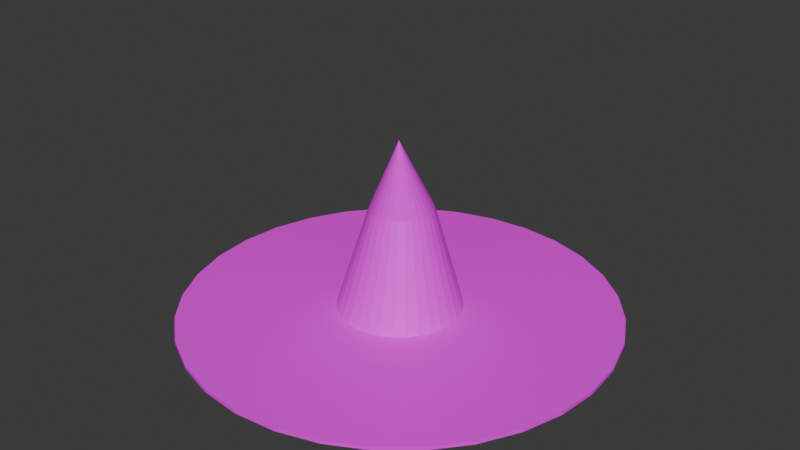 # Source: Hat.blend  (saved by Blender 4.3.32; exported with 4.5.12 LTS)
import bpy
from mathutils import Matrix  # noqa: F401  (used for matrix-valued properties, if any)

bpy.ops.wm.read_factory_settings(use_empty=True)
scene = bpy.context.scene
scene.name = 'Scene'

# ---- collections
col_collection = bpy.data.collections.new('Collection'); scene.collection.children.link(col_collection)

# ---- images (referenced by path relative to the original .blend; pixels are not part of the script)
import os
ASSET_DIR = os.environ.get("B2B_ASSET_DIR", "")  # directory of the original .blend (textures are referenced by path, not embedded)
HERE = os.path.dirname(os.path.abspath(__file__))  # packed textures are extracted next to this script under _unpacked/

def load_image(name, relpath, width, height, colorspace="sRGB"):
    """Load a texture the original file referenced (path relative to the .blend, or extracted next to this script)."""
    p = next((c for c in (os.path.join(HERE, relpath), os.path.join(ASSET_DIR, relpath)) if relpath and os.path.exists(c)), "")
    if p:
        img = bpy.data.images.load(p, check_existing=True)
        img.name = name
    else:  # same state as the original file: an image datablock whose file is absent (Cycles renders it pink)
        img = bpy.data.images.new(name, width, height)
        img.source = "FILE"
        img.filepath = "//" + (relpath or name)
    img.colorspace_settings.name = colorspace
    return img
img_untitled = load_image('Untitled', '', 1024, 1024, 'sRGB')

# ---- materials (node trees are filled in below, after node groups)
mat_material_001 = bpy.data.materials.new('Material.001')

# ---- material node trees
mat_material_001.use_nodes = True; mat_material_001.node_tree.nodes.clear()
_N = mat_material_001.node_tree.nodes; _L = mat_material_001.node_tree.links
n0 = _N.new('ShaderNodeBsdfPrincipled'); n0.name = 'Principled BSDF'; n0.location = (10, 300)
n1 = _N.new('ShaderNodeOutputMaterial'); n1.name = 'Material Output'; n1.location = (300, 300)
n2 = _N.new('ShaderNodeTexImage'); n2.name = 'Image Texture'; n2.location = (-295, 280)
n2.image = img_untitled
_L.new(n0.outputs[0], n1.inputs[0])
_L.new(n2.outputs[0], n0.inputs[0])
n1.is_active_output = True

# ---- world
world_world = bpy.data.worlds.new('World'); scene.world = world_world
world_world.use_nodes = True; world_world.node_tree.nodes.clear()
_N = world_world.node_tree.nodes; _L = world_world.node_tree.links
n0 = _N.new('ShaderNodeOutputWorld'); n0.name = 'World Output'; n0.location = (300, 300)
n1 = _N.new('ShaderNodeBackground'); n1.name = 'Background'; n1.location = (10, 300)
n1.inputs[0].default_value = (0.05088, 0.05088, 0.05088, 1.0)
_L.new(n1.outputs[0], n0.inputs[0])
n0.is_active_output = True
world_world.color = (0.05088, 0.05088, 0.05088)
world_world.sun_shadow_jitter_overblur = 0.0

# ---- meshes
me_cone = bpy.data.meshes.new('Cone')
me_cone.from_pydata([(0.0, 1.0, -1.0), (0.1951, 0.9808, -1.0), (0.3827, 0.9239, -1.0), (0.5556, 0.8315, -1.0), (0.7071, 0.7071, -1.0), (0.8315, 0.5556, -1.0), (0.9239, 0.3827, -1.0), (0.9808, 0.1951, -1.0), (1.0, 0.0, -1.0), (0.9808, -0.1951, -1.0), (0.9239, -0.3827, -1.0), (0.8315, -0.5556, -1.0), (0.7071, -0.7071, -1.0), (0.5556, -0.8315, -1.0), (0.3827, -0.9239, -1.0), (0.1951, -0.9808, -1.0), (0.0, -1.0, -1.0), (-0.1951, -0.9808, -1.0), (-0.3827, -0.9239, -1.0), (-0.5556, -0.8315, -1.0), (-0.7071, -0.7071, -1.0), (-0.8315, -0.5556, -1.0), (-0.9239, -0.3827, -1.0), (-0.9808, -0.1951, -1.0), (-1.0, 0.0, -1.0), (-0.9808, 0.1951, -1.0), (-0.9239, 0.3827, -1.0), (-0.8315, 0.5556, -1.0), (-0.7071, 0.7071, -1.0), (-0.5556, 0.8315, -1.0), (-0.3827, 0.9239, -1.0), (-0.1951, 0.9808, -1.0), (0.152, -0.2072, 0.7665), (1.413e-08, 3.513, -1.042), (0.6854, 3.446, -1.042), (1.344, 3.246, -1.042), (1.952, 2.921, -1.042), (2.484, 2.484, -1.042), (2.921, 1.952, -1.042), (3.246, 1.344, -1.042), (3.446, 0.6854, -1.042), (3.513, -3.46e-08, -1.042), (3.446, -0.6854, -1.042), (3.246, -1.344, -1.042), (2.921, -1.952, -1.042), (2.484, -2.484, -1.042), (1.952, -2.921, -1.042), (1.344, -3.246, -1.042), (0.6854, -3.446, -1.042), (1.413e-08, -3.513, -1.042), (-0.6854, -3.446, -1.042), (-1.344, -3.246, -1.042), (-1.952, -2.921, -1.042), (-2.484, -2.484, -1.042), (-2.921, -1.952, -1.042), (-3.246, -1.344, -1.042), (-3.446, -0.6854, -1.042), (-3.513, -3.46e-08, -1.042), (-3.446, 0.6854, -1.042), (-3.246, 1.344, -1.042), (-2.921, 1.952, -1.042), (-2.484, 2.484, -1.042), (-1.952, 2.921, -1.042), (-1.344, 3.246, -1.042), (-0.6854, 3.446, -1.042), (1.476e-08, 3.513, -1.076), (0.6854, 3.446, -1.076), (1.344, 3.246, -1.076), (1.952, 2.921, -1.076), (2.484, 2.484, -1.076), (2.921, 1.952, -1.076), (3.246, 1.344, -1.076), (3.446, 0.6854, -1.076), (3.513, -3.46e-08, -1.076), (3.446, -0.6854, -1.076), (3.246, -1.344, -1.076), (2.921, -1.952, -1.076), (2.484, -2.484, -1.076), (1.952, -2.921, -1.076), (1.344, -3.246, -1.076), (0.6854, -3.446, -1.076), (1.476e-08, -3.513, -1.076), (-0.6854, -3.446, -1.076), (-1.344, -3.246, -1.076), (-1.952, -2.921, -1.076), (-2.484, -2.484, -1.076), (-2.921, -1.952, -1.076), (-3.246, -1.344, -1.076), (-3.446, -0.6854, -1.076), (-3.513, -3.46e-08, -1.076), (-3.446, 0.6854, -1.076), (-3.246, 1.344, -1.076), (-2.921, 1.952, -1.076), (-2.484, 2.484, -1.076), (-1.952, 2.921, -1.076), (-1.344, 3.246, -1.076), (-0.6854, 3.446, -1.076), (-0.02137, 0.5754, 0.01397), (0.07618, 0.5658, 0.01397), (0.17, 0.5374, 0.01397), (0.2564, 0.4911, 0.01397), (0.3322, 0.429, 0.01397), (0.3944, 0.3532, 0.01397), (0.4406, 0.2668, 0.01397), (0.469, 0.173, 0.01397), (0.4786, 0.07541, 0.01397), (0.469, -0.02213, 0.01397), (0.4406, -0.1159, 0.01397), (0.2564, -0.3403, 0.01397), (0.17, -0.3865, 0.01397), (0.07618, -0.415, 0.01397), (-0.02137, -0.4246, 0.01397), (-0.1189, -0.415, 0.01397), (-0.2127, -0.3865, 0.01397), (-0.2992, -0.3403, 0.01397), (-0.3749, -0.2781, 0.01397), (-0.4371, -0.2024, 0.01397), (-0.4833, -0.1159, 0.01397), (-0.5118, -0.02213, 0.01397), (-0.5214, 0.07541, 0.01397), (-0.5118, 0.173, 0.01397), (-0.4833, 0.2668, 0.01397), (-0.4371, 0.3532, 0.01397), (-0.3749, 0.429, 0.01397), (-0.2992, 0.4911, 0.01397), (-0.2127, 0.5374, 0.01397), (-0.1189, 0.5658, 0.01397), (0.3944, -0.2024, 0.01397), (0.3322, -0.2781, 0.01397)], [], [(97, 32, 98), (98, 32, 99), (99, 32, 100), (100, 32, 101), (101, 32, 102), (102, 32, 103), (103, 32, 104), (104, 32, 105), (105, 32, 106), (106, 32, 107), (128, 127, 32), (127, 107, 32), (108, 128, 32), (108, 32, 109), (109, 32, 110), (110, 32, 111), (111, 32, 112), (112, 32, 113), (113, 32, 114), (114, 32, 115), (115, 32, 116), (116, 32, 117), (117, 32, 118), (118, 32, 119), (119, 32, 120), (120, 32, 121), (121, 32, 122), (122, 32, 123), (123, 32, 124), (124, 32, 125), (9, 10, 43, 42), (125, 32, 126), (126, 32, 97), (55, 56, 88, 87), (16, 17, 50, 49), (23, 24, 57, 56), (3, 4, 37, 36), (30, 31, 64, 63), (10, 11, 44, 43), (17, 18, 51, 50), (24, 25, 58, 57), (4, 5, 38, 37), (31, 0, 33, 64), (11, 12, 45, 44), (18, 19, 52, 51), (25, 26, 59, 58), (5, 6, 39, 38), (12, 13, 46, 45), (19, 20, 53, 52), (26, 27, 60, 59), (6, 7, 40, 39), (0, 1, 34, 33), (13, 14, 47, 46), (20, 21, 54, 53), (27, 28, 61, 60), (7, 8, 41, 40), (14, 15, 48, 47), (21, 22, 55, 54), (1, 2, 35, 34), (28, 29, 62, 61), (8, 9, 42, 41), (15, 16, 49, 48), (22, 23, 56, 55), (2, 3, 36, 35), (29, 30, 63, 62), (65, 66, 67, 68, 69, 70, 71, 72, 73, 74, 75, 76, 77, 78, 79, 80, 81, 82, 83, 84, 85, 86, 87, 88, 89, 90, 91, 92, 93, 94, 95, 96), (42, 43, 75, 74), (56, 57, 89, 88), (43, 44, 76, 75), (57, 58, 90, 89), (44, 45, 77, 76), (58, 59, 91, 90), (45, 46, 78, 77), (59, 60, 92, 91), (46, 47, 79, 78), (33, 34, 66, 65), (60, 61, 93, 92), (47, 48, 80, 79), (34, 35, 67, 66), (61, 62, 94, 93), (48, 49, 81, 80), (35, 36, 68, 67), (62, 63, 95, 94), (49, 50, 82, 81), (36, 37, 69, 68), (63, 64, 96, 95), (50, 51, 83, 82), (37, 38, 70, 69), (64, 33, 65, 96), (51, 52, 84, 83), (38, 39, 71, 70), (52, 53, 85, 84), (39, 40, 72, 71), (53, 54, 86, 85), (40, 41, 73, 72), (54, 55, 87, 86), (41, 42, 74, 73), (31, 126, 97, 0), (30, 125, 126, 31), (29, 124, 125, 30), (28, 123, 124, 29), (27, 122, 123, 28), (26, 121, 122, 27), (25, 120, 121, 26), (24, 119, 120, 25), (23, 118, 119, 24), (22, 117, 118, 23), (21, 116, 117, 22), (20, 115, 116, 21), (19, 114, 115, 20), (18, 113, 114, 19), (17, 112, 113, 18), (16, 111, 112, 17), (15, 110, 111, 16), (14, 109, 110, 15), (13, 108, 109, 14), (13, 12, 128, 108), (11, 10, 107, 127), (12, 11, 127, 128), (9, 106, 107, 10), (8, 105, 106, 9), (7, 104, 105, 8), (6, 103, 104, 7), (5, 102, 103, 6), (4, 101, 102, 5), (3, 100, 101, 4), (2, 99, 100, 3), (1, 98, 99, 2), (0, 97, 98, 1)])
_uv = me_cone.uv_layers.new(name='UVMap')
_uv.uv.foreach_set('vector', [0.7535, 0.2779, 0.7808, 0.2048, 0.7669, 0.2808, 0.7669, 0.2808, 0.7808, 0.2048, 0.7806, 0.2812, 0.7806, 0.2812, 0.7808, 0.2048, 0.7941, 0.279, 0.7941, 0.279, 0.7808, 0.2048, 0.8071, 0.2743, 0.8071, 0.2743, 0.7808, 0.2048, 0.8191, 0.2672, 0.8191, 0.2672, 0.7808, 0.2048, 0.8296, 0.258, 0.8296, 0.258, 0.7808, 0.2048, 0.8385, 0.247, 0.8385, 0.247, 0.7808, 0.2048, 0.8453, 0.2344, 0.8453, 0.2344, 0.7808, 0.2048, 0.8499, 0.2205, 0.8499, 0.2205, 0.7808, 0.2048, 0.8522, 0.2057, 0.8484, 0.1745, 0.8517, 0.1902, 0.7808, 0.2048, 0.8517, 0.1902, 0.8522, 0.2057, 0.7808, 0.2048, 0.8416, 0.159, 0.8484, 0.1745, 0.7808, 0.2048, 0.8416, 0.159, 0.7808, 0.2048, 0.8313, 0.1449, 0.8313, 0.1449, 0.7808, 0.2048, 0.8174, 0.1331, 0.8174, 0.1331, 0.7808, 0.2048, 0.8005, 0.1252, 0.8005, 0.1252, 0.7808, 0.2048, 0.7821, 0.1221, 0.7821, 0.1221, 0.7808, 0.2048, 0.7639, 0.1238, 0.7639, 0.1238, 0.7808, 0.2048, 0.7473, 0.1297, 0.7473, 0.1297, 0.7808, 0.2048, 0.733, 0.1388, 0.733, 0.1388, 0.7808, 0.2048, 0.7213, 0.1501, 0.7213, 0.1501, 0.7808, 0.2048, 0.7123, 0.1628, 0.7123, 0.1628, 0.7808, 0.2048, 0.7059, 0.1764, 0.7059, 0.1764, 0.7808, 0.2048, 0.702, 0.1905, 0.702, 0.1905, 0.7808, 0.2048, 0.7007, 0.2047, 0.7007, 0.2047, 0.7808, 0.2048, 0.7019, 0.2187, 0.7019, 0.2187, 0.7808, 0.2048, 0.7055, 0.2322, 0.7055, 0.2322, 0.7808, 0.2048, 0.7114, 0.2447, 0.7114, 0.2447, 0.7808, 0.2048, 0.7195, 0.2558, 0.7195, 0.2558, 0.7808, 0.2048, 0.7295, 0.2652, 0.7321, 0.789, 0.7471, 0.7827, 0.8456, 0.9669, 0.7927, 0.9888, 0.7295, 0.2652, 0.7808, 0.2048, 0.741, 0.2725, 0.741, 0.2725, 0.7808, 0.2048, 0.7535, 0.2779, 0.0337, 0.1547, 0.06581, 0.1067, 0.06799, 0.1085, 0.0362, 0.156, 0.7907, 0.7013, 0.7875, 0.6853, 0.9874, 0.6247, 0.9985, 0.6808, 0.7161, 0.6267, 0.6998, 0.6267, 0.6793, 0.4189, 0.7366, 0.4189, 0.6437, 0.7621, 0.6552, 0.7737, 0.5227, 0.9351, 0.4823, 0.8947, 0.6284, 0.6853, 0.6253, 0.7013, 0.4174, 0.6808, 0.4286, 0.6247, 0.7471, 0.7827, 0.7607, 0.7737, 0.8932, 0.9351, 0.8456, 0.9669, 0.7875, 0.6853, 0.7812, 0.6703, 0.9655, 0.5718, 0.9874, 0.6247, 0.6998, 0.6267, 0.6838, 0.6299, 0.6232, 0.43, 0.6793, 0.4189, 0.6552, 0.7737, 0.6688, 0.7827, 0.5703, 0.9669, 0.5227, 0.9351, 0.6253, 0.7013, 0.6253, 0.7176, 0.4174, 0.7381, 0.4174, 0.6808, 0.7607, 0.7737, 0.7722, 0.7621, 0.9337, 0.8947, 0.8932, 0.9351, 0.7812, 0.6703, 0.7722, 0.6567, 0.9337, 0.5242, 0.9655, 0.5718, 0.6838, 0.6299, 0.6688, 0.6362, 0.5703, 0.4519, 0.6232, 0.43, 0.6688, 0.7827, 0.6838, 0.789, 0.6232, 0.9888, 0.5703, 0.9669, 0.7722, 0.7621, 0.7812, 0.7486, 0.9655, 0.8471, 0.9337, 0.8947, 0.7722, 0.6567, 0.7607, 0.6452, 0.8932, 0.4837, 0.9337, 0.5242, 0.6688, 0.6362, 0.6552, 0.6452, 0.5227, 0.4837, 0.5703, 0.4519, 0.6838, 0.789, 0.6998, 0.7921, 0.6793, 1.0, 0.6232, 0.9888, 0.6253, 0.7176, 0.6284, 0.7336, 0.4286, 0.7942, 0.4174, 0.7381, 0.7812, 0.7486, 0.7875, 0.7336, 0.9874, 0.7942, 0.9655, 0.8471, 0.7607, 0.6452, 0.7471, 0.6362, 0.8456, 0.4519, 0.8932, 0.4837, 0.6552, 0.6452, 0.6437, 0.6567, 0.4823, 0.5242, 0.5227, 0.4837, 0.6998, 0.7921, 0.7161, 0.7921, 0.7366, 1.0, 0.6793, 1.0, 0.7875, 0.7336, 0.7907, 0.7176, 0.9985, 0.7381, 0.9874, 0.7942, 0.7471, 0.6362, 0.7321, 0.6299, 0.7927, 0.43, 0.8456, 0.4519, 0.6284, 0.7336, 0.6347, 0.7486, 0.4505, 0.8471, 0.4286, 0.7942, 0.6437, 0.6567, 0.6347, 0.6703, 0.4505, 0.5718, 0.4823, 0.5242, 0.7161, 0.7921, 0.7321, 0.789, 0.7927, 0.9888, 0.7366, 1.0, 0.7907, 0.7176, 0.7907, 0.7013, 0.9985, 0.6808, 0.9985, 0.7381, 0.7321, 0.6299, 0.7161, 0.6267, 0.7366, 0.4189, 0.7927, 0.43, 0.6347, 0.7486, 0.6437, 0.7621, 0.4823, 0.8947, 0.4505, 0.8471, 0.6347, 0.6703, 0.6284, 0.6853, 0.4286, 0.6247, 0.4505, 0.5718, 0.5193, 0.1085, 0.5511, 0.156, 0.573, 0.2089, 0.5842, 0.2651, 0.5842, 0.3223, 0.573, 0.3784, 0.5511, 0.4313, 0.5193, 0.4789, 0.4789, 0.5193, 0.4313, 0.5511, 0.3784, 0.573, 0.3223, 0.5842, 0.2651, 0.5842, 0.2089, 0.573, 0.156, 0.5511, 0.1085, 0.5193, 0.06799, 0.4789, 0.03619, 0.4313, 0.01429, 0.3784, 0.003128, 0.3223, 0.003128, 0.2651, 0.01429, 0.2089, 0.0362, 0.156, 0.06799, 0.1085, 0.1085, 0.06799, 0.156, 0.03619, 0.2089, 0.01429, 0.2651, 0.003128, 0.3223, 0.003128, 0.3784, 0.01429, 0.4313, 0.0362, 0.4789, 0.06799, 0.4326, 0.5536, 0.3792, 0.5757, 0.3784, 0.573, 0.4313, 0.5511, 0.06581, 0.1067, 0.1067, 0.06581, 0.1085, 0.06799, 0.06799, 0.1085, 0.3792, 0.5757, 0.3226, 0.587, 0.3223, 0.5842, 0.3784, 0.573, 0.1067, 0.06581, 0.1547, 0.0337, 0.156, 0.03619, 0.1085, 0.06799, 0.3226, 0.587, 0.2648, 0.587, 0.2651, 0.5842, 0.3223, 0.5842, 0.1547, 0.0337, 0.2081, 0.01159, 0.2089, 0.01429, 0.156, 0.03619, 0.2648, 0.587, 0.2081, 0.5757, 0.2089, 0.573, 0.2651, 0.5842, 0.2081, 0.01159, 0.2648, 0.0003174, 0.2651, 0.003128, 0.2089, 0.01429, 0.2081, 0.5757, 0.1547, 0.5536, 0.156, 0.5511, 0.2089, 0.573, 0.5215, 0.1067, 0.5536, 0.1547, 0.5511, 0.156, 0.5193, 0.1085, 0.2648, 0.0003174, 0.3226, 0.0003174, 0.3223, 0.003128, 0.2651, 0.003128, 0.1547, 0.5536, 0.1067, 0.5215, 0.1085, 0.5193, 0.156, 0.5511, 0.5536, 0.1547, 0.5757, 0.2081, 0.573, 0.2089, 0.5511, 0.156, 0.3226, 0.0003174, 0.3792, 0.01159, 0.3784, 0.01429, 0.3223, 0.003128, 0.1067, 0.5215, 0.06581, 0.4807, 0.06799, 0.4789, 0.1085, 0.5193, 0.5757, 0.2081, 0.587, 0.2648, 0.5842, 0.2651, 0.573, 0.2089, 0.3792, 0.01159, 0.4326, 0.0337, 0.4313, 0.0362, 0.3784, 0.01429, 0.06581, 0.4807, 0.0337, 0.4326, 0.03619, 0.4313, 0.06799, 0.4789, 0.587, 0.2648, 0.587, 0.3226, 0.5842, 0.3223, 0.5842, 0.2651, 0.4326, 0.0337, 0.4807, 0.06581, 0.4789, 0.06799, 0.4313, 0.0362, 0.0337, 0.4326, 0.01159, 0.3792, 0.01429, 0.3784, 0.03619, 0.4313, 0.587, 0.3226, 0.5757, 0.3792, 0.573, 0.3784, 0.5842, 0.3223, 0.4807, 0.06581, 0.5215, 0.1067, 0.5193, 0.1085, 0.4789, 0.06799, 0.01159, 0.3792, 0.0003175, 0.3226, 0.003128, 0.3223, 0.01429, 0.3784, 0.5757, 0.3792, 0.5536, 0.4326, 0.5511, 0.4313, 0.573, 0.3784, 0.0003175, 0.3226, 0.0003175, 0.2648, 0.003128, 0.2651, 0.003128, 0.3223, 0.5536, 0.4326, 0.5215, 0.4807, 0.5193, 0.4789, 0.5511, 0.4313, 0.0003175, 0.2648, 0.01159, 0.2081, 0.01429, 0.2089, 0.003128, 0.2651, 0.5215, 0.4807, 0.4807, 0.5215, 0.4789, 0.5193, 0.5193, 0.4789, 0.01159, 0.2081, 0.0337, 0.1547, 0.0362, 0.156, 0.01429, 0.2089, 0.4807, 0.5215, 0.4326, 0.5536, 0.4313, 0.5511, 0.4789, 0.5193, 0.6845, 0.3793, 0.741, 0.2725, 0.7535, 0.2779, 0.7212, 0.3939, 0.6518, 0.3571, 0.7295, 0.2652, 0.741, 0.2725, 0.6845, 0.3793, 0.6241, 0.329, 0.7195, 0.2558, 0.7295, 0.2652, 0.6518, 0.3571, 0.6023, 0.2961, 0.7114, 0.2447, 0.7195, 0.2558, 0.6241, 0.329, 0.5875, 0.2598, 0.7055, 0.2322, 0.7114, 0.2447, 0.6023, 0.2961, 0.5799, 0.2214, 0.7019, 0.2187, 0.7055, 0.2322, 0.5875, 0.2598, 0.5799, 0.1823, 0.7007, 0.2047, 0.7019, 0.2187, 0.5799, 0.2214, 0.5874, 0.1439, 0.702, 0.1905, 0.7007, 0.2047, 0.5799, 0.1823, 0.6021, 0.1076, 0.7059, 0.1764, 0.702, 0.1905, 0.5874, 0.1439, 0.6236, 0.07476, 0.7123, 0.1628, 0.7059, 0.1764, 0.6021, 0.1076, 0.6512, 0.04653, 0.7213, 0.1501, 0.7123, 0.1628, 0.6236, 0.07476, 0.684, 0.02412, 0.733, 0.1388, 0.7213, 0.1501, 0.6512, 0.04653, 0.7208, 0.008546, 0.7473, 0.1297, 0.733, 0.1388, 0.684, 0.02412, 0.7601, 0.0006014, 0.7639, 0.1238, 0.7473, 0.1297, 0.7208, 0.008546, 0.8003, 0.000734, 0.7821, 0.1221, 0.7639, 0.1238, 0.7601, 0.0006014, 0.8396, 0.008976, 0.8005, 0.1252, 0.7821, 0.1221, 0.8003, 0.000734, 0.8762, 0.02493, 0.8174, 0.1331, 0.8005, 0.1252, 0.8396, 0.008976, 0.9089, 0.04781, 0.8313, 0.1449, 0.8174, 0.1331, 0.8762, 0.02493, 0.9363, 0.07659, 0.8416, 0.159, 0.8313, 0.1449, 0.9089, 0.04781, 0.9363, 0.07659, 0.9573, 0.1099, 0.8484, 0.1745, 0.8416, 0.159, 0.9712, 0.1465, 0.9779, 0.1847, 0.8522, 0.2057, 0.8517, 0.1902, 0.9573, 0.1099, 0.9712, 0.1465, 0.8517, 0.1902, 0.8484, 0.1745, 0.9771, 0.2233, 0.8499, 0.2205, 0.8522, 0.2057, 0.9779, 0.1847, 0.9691, 0.261, 0.8453, 0.2344, 0.8499, 0.2205, 0.9771, 0.2233, 0.9541, 0.2964, 0.8385, 0.247, 0.8453, 0.2344, 0.9691, 0.261, 0.9326, 0.3284, 0.8296, 0.258, 0.8385, 0.247, 0.9541, 0.2964, 0.9054, 0.3557, 0.8191, 0.2672, 0.8296, 0.258, 0.9326, 0.3284, 0.8734, 0.3775, 0.8071, 0.2743, 0.8191, 0.2672, 0.9054, 0.3557, 0.8375, 0.3927, 0.7941, 0.279, 0.8071, 0.2743, 0.8734, 0.3775, 0.7993, 0.4008, 0.7806, 0.2812, 0.7941, 0.279, 0.8375, 0.3927, 0.76, 0.4012, 0.7669, 0.2808, 0.7806, 0.2812, 0.7993, 0.4008, 0.7212, 0.3939, 0.7535, 0.2779, 0.7669, 0.2808, 0.76, 0.4012])
me_cone.materials.append(mat_material_001)
me_cone.update()

# ---- objects
ob_cone = bpy.data.objects.new('Cone', me_cone)

# ---- transforms, parenting, visibility, modifiers, constraints
ob_cone.location = (0.0, 0.0, 1.911)
ob_cone.scale = (0.6132, 0.6132, 1.0)

# ---- collection membership
col_collection.objects.link(ob_cone)

# ---- scene / render settings (as saved in the file)
scene.frame_start = 1; scene.frame_end = 250; scene.frame_set(1)
scene.render.engine = 'BLENDER_EEVEE_NEXT'
bpy.context.view_layer.update()

# ---- added for rendering (the .blend has no active camera and no usable light): camera, sun
cam_auto = bpy.data.cameras.new('AutoCamera')
cam_auto.lens = 50.0
cam_auto.sensor_width = 36.0
cam_auto.clip_end = 1000.0
ob_auto_camera = bpy.data.objects.new('AutoCamera', cam_auto)
scene.collection.objects.link(ob_auto_camera)
ob_auto_camera.location = (5.89001, -7.06802, 6.46778)
ob_auto_camera.rotation_euler = (1.09748, -7.21219e-08, 0.694738)
scene.camera = ob_auto_camera
light_auto_sun = bpy.data.lights.new('AutoSun', 'SUN')
light_auto_sun.energy = 3.0
light_auto_sun.angle = 0.0523599
ob_auto_sun = bpy.data.objects.new('AutoSun', light_auto_sun)
scene.collection.objects.link(ob_auto_sun)
ob_auto_sun.rotation_euler = (0.872665, 0.174533, 0.523599)
bpy.context.view_layer.update()
